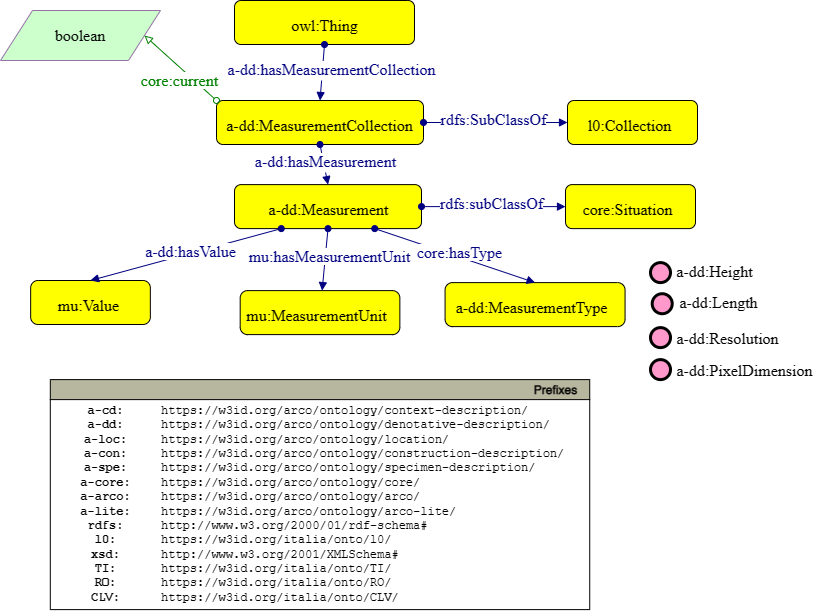

The diagram above was exported from draw.io. Its source (the exported page's mxGraphModel, read from the mxfile embedded in the PNG):
<mxGraphModel dx="1017" dy="1123" grid="1" gridSize="10" guides="1" tooltips="1" connect="1" arrows="1" fold="1" page="1" pageScale="1" pageWidth="827" pageHeight="1169" math="0" shadow="0">
  <root>
    <mxCell id="0" />
    <mxCell id="1" parent="0" />
    <mxCell id="qnHvCYwLoPKxHKPOxIQa-61" style="graphMlID=n4;shape=rect;rounded=1;arcsize=30;fillColor=#ffff00;strokeColor=#000000;strokeWidth=1.0" parent="1" vertex="1">
      <mxGeometry x="244" y="40" width="180" height="44" as="geometry" />
    </mxCell>
    <mxCell id="qnHvCYwLoPKxHKPOxIQa-62" value="owl:Thing" style="text;html=1;spacing=0;align=center;fontFamily=dialog;fontSize=16;fontStyle=0;fontColor=#000000" parent="qnHvCYwLoPKxHKPOxIQa-61" vertex="1">
      <mxGeometry x="40.76216795543804" y="10.578125" width="98.47566408912378" height="22.84375" as="geometry" />
    </mxCell>
    <mxCell id="qnHvCYwLoPKxHKPOxIQa-63" value="v" style="graphMlID=e0;rounded=0;endArrow=block;strokeColor=#000080;strokeWidth=1.0;startArrow=oval;startFill=1;endFill=1;exitX=0.5;exitY=1;exitDx=0;exitDy=0;entryX=0.5;entryY=0;entryDx=0;entryDy=0;" parent="1" source="qnHvCYwLoPKxHKPOxIQa-61" target="qnHvCYwLoPKxHKPOxIQa-65" edge="1">
      <mxGeometry relative="1" as="geometry">
        <mxPoint x="423.4100000000001" y="317.08183758898736" as="sourcePoint" />
        <mxPoint x="443.40999999999985" y="140" as="targetPoint" />
      </mxGeometry>
    </mxCell>
    <mxCell id="qnHvCYwLoPKxHKPOxIQa-64" value="&lt;span style=&quot;background-color: rgb(255 , 255 , 255)&quot;&gt;a-dd:hasMeasurementCollection&lt;/span&gt;" style="text;html=1;spacing=0;align=center;fontFamily=dialog;fontSize=16;fontStyle=0;fontColor=#000080" parent="qnHvCYwLoPKxHKPOxIQa-63" vertex="1">
      <mxGeometry width="116.953125" height="22.84375" relative="1" as="geometry">
        <mxPoint x="-49.234824833182934" y="-17.001775716145985" as="offset" />
      </mxGeometry>
    </mxCell>
    <mxCell id="qnHvCYwLoPKxHKPOxIQa-65" style="graphMlID=n4;shape=rect;rounded=1;arcsize=30;fillColor=#ffff00;strokeColor=#000000;strokeWidth=1.0" parent="1" vertex="1">
      <mxGeometry x="226" y="140" width="207" height="44" as="geometry" />
    </mxCell>
    <mxCell id="qnHvCYwLoPKxHKPOxIQa-66" value="a-dd:MeasurementCollection" style="text;html=1;spacing=0;align=center;fontFamily=dialog;fontSize=16;fontStyle=0;fontColor=#000000" parent="qnHvCYwLoPKxHKPOxIQa-65" vertex="1">
      <mxGeometry x="46.876493148753745" y="10.578125" width="113.24701370249235" height="22.84375" as="geometry" />
    </mxCell>
    <mxCell id="qnHvCYwLoPKxHKPOxIQa-67" style="graphMlID=n4;shape=rect;rounded=1;arcsize=30;fillColor=#ffff00;strokeColor=#000000;strokeWidth=1.0" parent="1" vertex="1">
      <mxGeometry x="577" y="140" width="130" height="44" as="geometry" />
    </mxCell>
    <mxCell id="qnHvCYwLoPKxHKPOxIQa-68" value="l0:Collection" style="text;html=1;spacing=0;align=center;fontFamily=dialog;fontSize=16;fontStyle=0;fontColor=#000000" parent="qnHvCYwLoPKxHKPOxIQa-67" vertex="1">
      <mxGeometry x="26.793806654031695" y="10.578125" width="71.12131295325608" height="22.84375" as="geometry" />
    </mxCell>
    <mxCell id="qnHvCYwLoPKxHKPOxIQa-69" value="" style="graphMlID=e0;rounded=0;endArrow=block;strokeColor=#000080;strokeWidth=1.0;startArrow=oval;startFill=1;endFill=1;exitX=1;exitY=0.5;exitDx=0;exitDy=0;entryX=0;entryY=0.5;entryDx=0;entryDy=0;" parent="1" source="qnHvCYwLoPKxHKPOxIQa-65" target="qnHvCYwLoPKxHKPOxIQa-67" edge="1">
      <mxGeometry relative="1" as="geometry">
        <mxPoint x="404.5" y="152" as="sourcePoint" />
        <mxPoint x="96.53999999999996" y="305.01" as="targetPoint" />
      </mxGeometry>
    </mxCell>
    <mxCell id="qnHvCYwLoPKxHKPOxIQa-70" value="&lt;span style=&quot;background-color: rgb(255 , 255 , 255)&quot;&gt;rdfs:SubClassOf&lt;/span&gt;" style="text;html=1;spacing=0;align=center;fontFamily=dialog;fontSize=16;fontStyle=0;fontColor=#000080" parent="qnHvCYwLoPKxHKPOxIQa-69" vertex="1">
      <mxGeometry width="116.953125" height="22.84375" relative="1" as="geometry">
        <mxPoint x="-60" y="-17" as="offset" />
      </mxGeometry>
    </mxCell>
    <mxCell id="qnHvCYwLoPKxHKPOxIQa-71" value="v" style="graphMlID=e0;rounded=0;endArrow=block;strokeColor=#000080;strokeWidth=1.0;startArrow=oval;startFill=1;endFill=1;exitX=0.5;exitY=1;exitDx=0;exitDy=0;entryX=0.5;entryY=0;entryDx=0;entryDy=0;" parent="1" source="qnHvCYwLoPKxHKPOxIQa-65" target="qnHvCYwLoPKxHKPOxIQa-73" edge="1">
      <mxGeometry relative="1" as="geometry">
        <mxPoint x="26" y="254.11000000000013" as="sourcePoint" />
        <mxPoint x="456" y="223.11" as="targetPoint" />
      </mxGeometry>
    </mxCell>
    <mxCell id="qnHvCYwLoPKxHKPOxIQa-72" value="&lt;span style=&quot;background-color: rgb(255 , 255 , 255)&quot;&gt;a-dd:hasMeasurement&lt;/span&gt;" style="text;html=1;spacing=0;align=center;fontFamily=dialog;fontSize=16;fontStyle=0;fontColor=#000080" parent="qnHvCYwLoPKxHKPOxIQa-71" vertex="1">
      <mxGeometry width="116.953125" height="22.84375" relative="1" as="geometry">
        <mxPoint x="-57" y="-17" as="offset" />
      </mxGeometry>
    </mxCell>
    <mxCell id="qnHvCYwLoPKxHKPOxIQa-73" style="graphMlID=n4;shape=rect;rounded=1;arcsize=30;fillColor=#ffff00;strokeColor=#000000;strokeWidth=1.0" parent="1" vertex="1">
      <mxGeometry x="244" y="224.11" width="187" height="44" as="geometry" />
    </mxCell>
    <mxCell id="qnHvCYwLoPKxHKPOxIQa-74" value="a-dd:Measurement" style="text;html=1;spacing=0;align=center;fontFamily=dialog;fontSize=16;fontStyle=0;fontColor=#000000" parent="qnHvCYwLoPKxHKPOxIQa-73" vertex="1">
      <mxGeometry x="42.347363375927294" y="10.578125" width="102.30527324814527" height="22.84375" as="geometry" />
    </mxCell>
    <mxCell id="qnHvCYwLoPKxHKPOxIQa-101" style="graphMlID=n4;shape=rect;rounded=1;arcsize=30;fillColor=#ffff00;strokeColor=#000000;strokeWidth=1.0;arcSize=17;" parent="1" vertex="1">
      <mxGeometry x="454.56999999999994" y="322.1100000000001" width="180" height="44" as="geometry" />
    </mxCell>
    <mxCell id="qnHvCYwLoPKxHKPOxIQa-102" value="a-dd:MeasurementType" style="text;html=1;spacing=0;align=center;fontFamily=dialog;fontSize=16;fontStyle=0;fontColor=#000000" parent="qnHvCYwLoPKxHKPOxIQa-101" vertex="1">
      <mxGeometry x="37.09911690558234" y="10.578125" width="98.4756640891238" height="22.84375" as="geometry" />
    </mxCell>
    <mxCell id="qnHvCYwLoPKxHKPOxIQa-103" value="" style="graphMlID=e0;rounded=0;endArrow=block;strokeColor=#000080;strokeWidth=1.0;startArrow=oval;startFill=1;endFill=1;exitX=0.75;exitY=1;exitDx=0;exitDy=0;entryX=0.5;entryY=0;entryDx=0;entryDy=0;" parent="1" source="qnHvCYwLoPKxHKPOxIQa-73" target="qnHvCYwLoPKxHKPOxIQa-101" edge="1">
      <mxGeometry relative="1" as="geometry">
        <mxPoint x="251" y="276.1099999999999" as="sourcePoint" />
        <mxPoint x="250" y="157.2199999999999" as="targetPoint" />
      </mxGeometry>
    </mxCell>
    <mxCell id="qnHvCYwLoPKxHKPOxIQa-104" value="&lt;span style=&quot;background-color: rgb(255 , 255 , 255)&quot;&gt;core:hasType&lt;/span&gt;" style="text;html=1;spacing=0;align=center;fontFamily=dialog;fontSize=16;fontStyle=0;fontColor=#000080" parent="qnHvCYwLoPKxHKPOxIQa-103" vertex="1">
      <mxGeometry width="69" height="22.84" relative="1" as="geometry">
        <mxPoint x="-30" y="-17" as="offset" />
      </mxGeometry>
    </mxCell>
    <mxCell id="qnHvCYwLoPKxHKPOxIQa-105" style="graphMlID=n4;shape=rect;rounded=1;arcsize=30;fillColor=#ffff00;strokeColor=#000000;strokeWidth=1.0;arcSize=17;" parent="1" vertex="1">
      <mxGeometry x="40.16" y="320.0000000000002" width="119.68" height="44" as="geometry" />
    </mxCell>
    <mxCell id="qnHvCYwLoPKxHKPOxIQa-106" value="mu:Value" style="text;html=1;spacing=0;align=center;fontFamily=dialog;fontSize=16;fontStyle=0;fontColor=#000000" parent="qnHvCYwLoPKxHKPOxIQa-105" vertex="1">
      <mxGeometry x="24.66679061811164" y="10.578125" width="65.47537487881299" height="22.84375" as="geometry" />
    </mxCell>
    <mxCell id="qnHvCYwLoPKxHKPOxIQa-107" value="" style="graphMlID=e0;rounded=0;endArrow=block;strokeColor=#000080;strokeWidth=1.0;startArrow=oval;startFill=1;endFill=1;exitX=0.25;exitY=1;exitDx=0;exitDy=0;entryX=0.5;entryY=0;entryDx=0;entryDy=0;" parent="1" source="qnHvCYwLoPKxHKPOxIQa-73" target="qnHvCYwLoPKxHKPOxIQa-105" edge="1">
      <mxGeometry relative="1" as="geometry">
        <mxPoint x="66" y="276.1100000000001" as="sourcePoint" />
        <mxPoint x="-68.25" y="165.2199999999999" as="targetPoint" />
      </mxGeometry>
    </mxCell>
    <mxCell id="qnHvCYwLoPKxHKPOxIQa-108" value="&lt;span style=&quot;background-color: rgb(255 , 255 , 255)&quot;&gt;a-dd:hasValue&lt;/span&gt;" style="text;html=1;spacing=0;align=center;fontFamily=dialog;fontSize=16;fontStyle=0;fontColor=#000080" parent="qnHvCYwLoPKxHKPOxIQa-107" vertex="1">
      <mxGeometry width="69" height="22.84" relative="1" as="geometry">
        <mxPoint x="-30" y="-17" as="offset" />
      </mxGeometry>
    </mxCell>
    <mxCell id="qnHvCYwLoPKxHKPOxIQa-109" value="" style="graphMlID=e0;rounded=0;endArrow=block;strokeColor=#000080;strokeWidth=1.0;startArrow=oval;startFill=1;endFill=1;exitX=0.5;exitY=1;exitDx=0;exitDy=0;" parent="1" source="qnHvCYwLoPKxHKPOxIQa-73" target="qnHvCYwLoPKxHKPOxIQa-111" edge="1">
      <mxGeometry relative="1" as="geometry">
        <mxPoint x="244" y="422.53" as="sourcePoint" />
        <mxPoint x="316" y="422.1100000000001" as="targetPoint" />
      </mxGeometry>
    </mxCell>
    <mxCell id="qnHvCYwLoPKxHKPOxIQa-110" value="&lt;span style=&quot;background-color: rgb(255, 255, 255);&quot;&gt;mu:hasMeasurementUnit&lt;/span&gt;" style="text;html=1;spacing=0;align=center;fontFamily=dialog;fontSize=16;fontStyle=0;fontColor=#000080" parent="qnHvCYwLoPKxHKPOxIQa-109" vertex="1">
      <mxGeometry width="69" height="22.84" relative="1" as="geometry">
        <mxPoint x="-30" y="-17" as="offset" />
      </mxGeometry>
    </mxCell>
    <mxCell id="qnHvCYwLoPKxHKPOxIQa-111" style="graphMlID=n4;shape=rect;rounded=1;arcsize=30;fillColor=#ffff00;strokeColor=#000000;strokeWidth=1.0;arcSize=17;" parent="1" vertex="1">
      <mxGeometry x="249.68" y="330.1100000000001" width="159.68" height="44" as="geometry" />
    </mxCell>
    <mxCell id="qnHvCYwLoPKxHKPOxIQa-112" value="mu:MeasurementUnit" style="text;html=1;spacing=0;align=center;fontFamily=dialog;fontSize=16;fontStyle=0;fontColor=#000000" parent="qnHvCYwLoPKxHKPOxIQa-111" vertex="1">
      <mxGeometry x="32.911038819352164" y="10.578125" width="87.35885578750717" height="22.84375" as="geometry" />
    </mxCell>
    <mxCell id="qnHvCYwLoPKxHKPOxIQa-118" style="graphMlID=n4;shape=rect;rounded=1;arcsize=30;fillColor=#ffff00;strokeColor=#000000;strokeWidth=1.0" parent="1" vertex="1">
      <mxGeometry x="575" y="224.11" width="130" height="44" as="geometry" />
    </mxCell>
    <mxCell id="qnHvCYwLoPKxHKPOxIQa-119" value="core:Situation" style="text;html=1;spacing=0;align=center;fontFamily=dialog;fontSize=16;fontStyle=0;fontColor=#000000" parent="qnHvCYwLoPKxHKPOxIQa-118" vertex="1">
      <mxGeometry x="26.793806654031695" y="10.578125" width="71.12131295325608" height="22.84375" as="geometry" />
    </mxCell>
    <mxCell id="qnHvCYwLoPKxHKPOxIQa-120" value="" style="graphMlID=e0;rounded=0;endArrow=block;strokeColor=#000080;strokeWidth=1.0;startArrow=oval;startFill=1;endFill=1;exitX=1;exitY=0.5;exitDx=0;exitDy=0;entryX=0;entryY=0.5;entryDx=0;entryDy=0;" parent="1" target="qnHvCYwLoPKxHKPOxIQa-118" edge="1">
      <mxGeometry relative="1" as="geometry">
        <mxPoint x="431" y="246.1099999999999" as="sourcePoint" />
        <mxPoint x="94.53999999999996" y="389.1199999999999" as="targetPoint" />
      </mxGeometry>
    </mxCell>
    <mxCell id="qnHvCYwLoPKxHKPOxIQa-121" value="&lt;span style=&quot;background-color: rgb(255 , 255 , 255)&quot;&gt;rdfs:subClassOf&lt;/span&gt;" style="text;html=1;spacing=0;align=center;fontFamily=dialog;fontSize=16;fontStyle=0;fontColor=#000080" parent="qnHvCYwLoPKxHKPOxIQa-120" vertex="1">
      <mxGeometry width="116.953125" height="22.84375" relative="1" as="geometry">
        <mxPoint x="-60" y="-17" as="offset" />
      </mxGeometry>
    </mxCell>
    <mxCell id="sZ5EsEXowydx1ewpgBFt-1" value="&lt;span style=&quot;white-space: nowrap&quot;&gt;&lt;font face=&quot;dialog&quot;&gt;&lt;span style=&quot;font-size: 16px&quot;&gt;boolean&lt;/span&gt;&lt;/font&gt;&lt;br&gt;&lt;/span&gt;" style="shape=parallelogram;perimeter=parallelogramPerimeter;whiteSpace=wrap;html=1;fillColor=#CCFFCC;strokeColor=#9673a6;" parent="1" vertex="1">
      <mxGeometry x="10" y="50" width="160" height="50" as="geometry" />
    </mxCell>
    <mxCell id="sZ5EsEXowydx1ewpgBFt-2" value="" style="graphMlID=e2;rounded=0;endArrow=block;strokeColor=#008000;strokeWidth=1.0;startArrow=oval;startFill=0;endFill=0;entryX=1;entryY=0.5;entryDx=0;entryDy=0;exitX=0;exitY=0;exitDx=0;exitDy=0;" parent="1" source="qnHvCYwLoPKxHKPOxIQa-65" target="sZ5EsEXowydx1ewpgBFt-1" edge="1">
      <mxGeometry relative="1" as="geometry">
        <mxPoint x="264.038" y="14.090000000000032" as="sourcePoint" />
        <mxPoint x="401" y="-223" as="targetPoint" />
      </mxGeometry>
    </mxCell>
    <mxCell id="sZ5EsEXowydx1ewpgBFt-3" value="&lt;span style=&quot;background-color: rgb(255, 255, 255);&quot;&gt;core:current&lt;/span&gt;" style="text;html=1;spacing=0;align=center;fontFamily=dialog;fontSize=16;fontStyle=0;fontColor=#008000" parent="sZ5EsEXowydx1ewpgBFt-2" vertex="1">
      <mxGeometry width="65" height="30" relative="1" as="geometry">
        <mxPoint x="-33" y="-1" as="offset" />
      </mxGeometry>
    </mxCell>
    <mxCell id="yBVILmadIE5Y02EaTfIS-1" style="graphMlID=n9;shape=ellipse;fillColor=#ff99cc;strokeColor=#000000;strokeWidth=3.0" parent="1" vertex="1">
      <mxGeometry x="660" y="302.11187499999994" width="20" height="20" as="geometry" />
    </mxCell>
    <mxCell id="yBVILmadIE5Y02EaTfIS-2" value="a-dd:Height" style="text;html=1;spacing=0;align=center;fontFamily=dialog;fontSize=16;fontStyle=0;fontColor=#000000" parent="1" vertex="1">
      <mxGeometry x="689.43" y="297" width="68.57" height="19.71" as="geometry" />
    </mxCell>
    <mxCell id="yBVILmadIE5Y02EaTfIS-3" style="graphMlID=n9;shape=ellipse;fillColor=#ff99cc;strokeColor=#000000;strokeWidth=3.0" parent="1" vertex="1">
      <mxGeometry x="661.71" y="333.22187499999995" width="20" height="20" as="geometry" />
    </mxCell>
    <mxCell id="yBVILmadIE5Y02EaTfIS-4" value="a-dd:Length" style="text;html=1;spacing=0;align=center;fontFamily=dialog;fontSize=16;fontStyle=0;fontColor=#000000" parent="1" vertex="1">
      <mxGeometry x="694.14" y="328.11" width="68.57" height="19.71" as="geometry" />
    </mxCell>
    <mxCell id="yBVILmadIE5Y02EaTfIS-5" style="graphMlID=n9;shape=ellipse;fillColor=#ff99cc;strokeColor=#000000;strokeWidth=3.0" parent="1" vertex="1">
      <mxGeometry x="660" y="367.11187499999994" width="20" height="20" as="geometry" />
    </mxCell>
    <mxCell id="yBVILmadIE5Y02EaTfIS-6" value="a-dd:Resolution" style="text;html=1;spacing=0;align=center;fontFamily=dialog;fontSize=16;fontStyle=0;fontColor=#000000" parent="1" vertex="1">
      <mxGeometry x="702.43" y="364" width="68.57" height="19.71" as="geometry" />
    </mxCell>
    <mxCell id="yBVILmadIE5Y02EaTfIS-7" style="graphMlID=n9;shape=ellipse;fillColor=#ff99cc;strokeColor=#000000;strokeWidth=3.0" parent="1" vertex="1">
      <mxGeometry x="660" y="399.11187499999994" width="20" height="20" as="geometry" />
    </mxCell>
    <mxCell id="yBVILmadIE5Y02EaTfIS-8" value="a-dd:PixelDimension" style="text;html=1;spacing=0;align=center;fontFamily=dialog;fontSize=16;fontStyle=0;fontColor=#000000" parent="1" vertex="1">
      <mxGeometry x="720" y="396" width="68.57" height="19.71" as="geometry" />
    </mxCell>
    <mxCell id="dPlPGw6fLna74QRppS5n-2" value="Prefixes" style="graphMlID=n0;shape=swimlane;startSize=20;fillColor=#b7b69e;strokeColor=#000000;strokeWidth=1.0;align=right;spacingRight=10;fontStyle=1" vertex="1" parent="1">
      <mxGeometry x="59.809999999999945" y="419.11" width="539.4164524373498" height="230" as="geometry" />
    </mxCell>
    <mxCell id="dPlPGw6fLna74QRppS5n-3" value="&lt;b&gt;a-cd:&lt;br&gt;a-dd:&lt;br&gt;a-loc:&lt;br&gt;a-con:&lt;br&gt;a-spe:&lt;br&gt;&lt;/b&gt;&lt;b&gt;a-core:&lt;br&gt;a-arco:&lt;br&gt;&lt;/b&gt;&lt;b&gt;a-lite:&lt;br&gt;rdfs:&lt;br&gt;l0:&lt;br&gt;xsd:&lt;br&gt;TI:&lt;br&gt;RO:&lt;br&gt;CLV:&lt;br&gt;&lt;/b&gt;" style="text;html=1;align=center;verticalAlign=middle;resizable=0;points=[];autosize=1;fontFamily=Courier New;" vertex="1" parent="dPlPGw6fLna74QRppS5n-2">
      <mxGeometry x="19.99645243734973" y="19.999537210490423" width="70" height="210" as="geometry" />
    </mxCell>
    <mxCell id="dPlPGw6fLna74QRppS5n-4" value="https://w3id.org/arco/ontology/context-description/&lt;br&gt;https://w3id.org/arco/ontology/denotative-description/&lt;br&gt;https://w3id.org/arco/ontology/location/&lt;br&gt;https://w3id.org/arco/ontology/construction-description/&lt;br&gt;https://w3id.org/arco/ontology/specimen-description/&lt;br&gt;https://w3id.org/arco/ontology/core/&lt;br&gt;https://w3id.org/arco/ontology/arco/&lt;br&gt;https://w3id.org/arco/ontology/arco-lite/&lt;br&gt;http://www.w3.org/2000/01/rdf-schema#&lt;br&gt;https://w3id.org/italia/onto/l0/&lt;br&gt;http://www.w3.org/2001/XMLSchema#&lt;br&gt;https://w3id.org/italia/onto/TI/&lt;br&gt;https://w3id.org/italia/onto/RO/&lt;br&gt;https://w3id.org/italia/onto/CLV/" style="text;html=1;align=left;verticalAlign=middle;resizable=0;points=[];autosize=1;fontFamily=Courier New;" vertex="1" parent="dPlPGw6fLna74QRppS5n-2">
      <mxGeometry x="109.41645243734973" y="19.999537210490423" width="430" height="210" as="geometry" />
    </mxCell>
  </root>
</mxGraphModel>